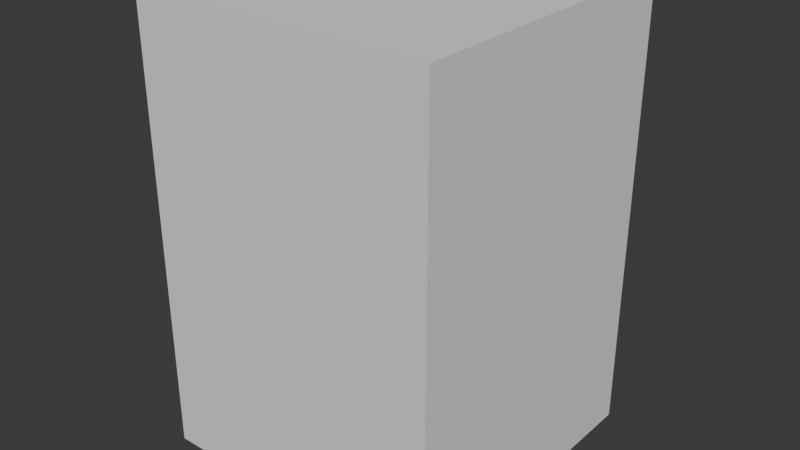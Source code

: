 # Source: 1x1.5.blend  (saved by Blender 4.3.34; exported with 4.5.12 LTS)
import bpy
from mathutils import Matrix  # noqa: F401  (used for matrix-valued properties, if any)

bpy.ops.wm.read_factory_settings(use_empty=True)
scene = bpy.context.scene
scene.name = 'Scene'

# ---- collections
col_collection = bpy.data.collections.new('Collection'); scene.collection.children.link(col_collection)

# ---- world
world_world = bpy.data.worlds.new('World'); scene.world = world_world
world_world.use_nodes = True; world_world.node_tree.nodes.clear()
_N = world_world.node_tree.nodes; _L = world_world.node_tree.links
n0 = _N.new('ShaderNodeOutputWorld'); n0.name = 'World Output'; n0.location = (300, 300)
n1 = _N.new('ShaderNodeBackground'); n1.name = 'Background'; n1.location = (10, 300)
n1.inputs[0].default_value = (0.05088, 0.05088, 0.05088, 1.0)
_L.new(n1.outputs[0], n0.inputs[0])
n0.is_active_output = True
world_world.color = (0.05088, 0.05088, 0.05088)
world_world.sun_shadow_jitter_overblur = 0.0

# ---- meshes
me_cube = bpy.data.meshes.new('Cube')
me_cube.from_pydata([(-0.5, -0.5, 0.0), (-0.5, -0.5, 1.5), (-0.5, 0.5, 0.0), (-0.5, 0.5, 1.5), (0.5, -0.5, 0.0), (0.5, -0.5, 1.5), (0.5, 0.5, 0.0), (0.5, 0.5, 1.5)], [], [(0, 1, 3, 2), (2, 3, 7, 6), (6, 7, 5, 4), (4, 5, 1, 0), (2, 6, 4, 0), (7, 3, 1, 5)])
_uv = me_cube.uv_layers.new(name='UVMap')
_uv.uv.foreach_set('vector', [0.375, 0.0, 0.625, 0.0, 0.625, 0.25, 0.375, 0.25, 0.375, 0.25, 0.625, 0.25, 0.625, 0.5, 0.375, 0.5, 0.375, 0.5, 0.625, 0.5, 0.625, 0.75, 0.375, 0.75, 0.375, 0.75, 0.625, 0.75, 0.625, 1.0, 0.375, 1.0, 0.125, 0.5, 0.375, 0.5, 0.375, 0.75, 0.125, 0.75, 0.625, 0.5, 0.875, 0.5, 0.875, 0.75, 0.625, 0.75])
me_cube.update()

# ---- objects
ob_1x1_5 = bpy.data.objects.new('1x1.5', me_cube)

# ---- transforms, parenting, visibility, modifiers, constraints
ob_1x1_5.location = (0.0, 0.0, 0.0)

# ---- collection membership
col_collection.objects.link(ob_1x1_5)

# ---- scene / render settings (as saved in the file)
scene.frame_start = 1; scene.frame_end = 250; scene.frame_set(1)
scene.render.engine = 'BLENDER_EEVEE_NEXT'
bpy.context.view_layer.update()

# ---- added for rendering (the .blend has no active camera and no usable light): camera, sun
cam_auto = bpy.data.cameras.new('AutoCamera')
cam_auto.lens = 50.0
cam_auto.sensor_width = 36.0
cam_auto.clip_end = 1000.0
ob_auto_camera = bpy.data.objects.new('AutoCamera', cam_auto)
scene.collection.objects.link(ob_auto_camera)
ob_auto_camera.location = (1.9074, -2.28888, 2.27592)
ob_auto_camera.rotation_euler = (1.09748, -7.21219e-08, 0.694738)
scene.camera = ob_auto_camera
light_auto_sun = bpy.data.lights.new('AutoSun', 'SUN')
light_auto_sun.energy = 3.0
light_auto_sun.angle = 0.0523599
ob_auto_sun = bpy.data.objects.new('AutoSun', light_auto_sun)
scene.collection.objects.link(ob_auto_sun)
ob_auto_sun.rotation_euler = (0.872665, 0.174533, 0.523599)
bpy.context.view_layer.update()
